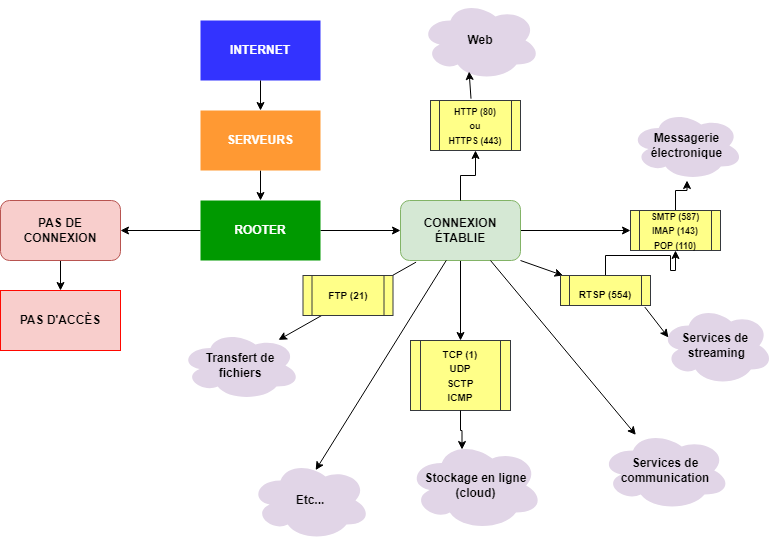

The diagram above was exported from draw.io. Its source (the exported page's mxGraphModel, read from the mxfile embedded in the PNG):
<mxGraphModel dx="1050" dy="1699" grid="1" gridSize="10" guides="1" tooltips="1" connect="1" arrows="1" fold="1" page="1" pageScale="1" pageWidth="827" pageHeight="1169" math="0" shadow="0">
  <root>
    <mxCell id="0" />
    <mxCell id="1" parent="0" />
    <mxCell id="SRS4D00rz23hsbBQ2enX-11" value="" style="edgeStyle=orthogonalEdgeStyle;rounded=0;orthogonalLoop=1;jettySize=auto;html=1;" edge="1" parent="1" source="SRS4D00rz23hsbBQ2enX-1" target="SRS4D00rz23hsbBQ2enX-5">
      <mxGeometry relative="1" as="geometry" />
    </mxCell>
    <mxCell id="SRS4D00rz23hsbBQ2enX-1" value="&lt;b&gt;&lt;font color=&quot;#ffffff&quot;&gt;SERVEURS&lt;/font&gt;&lt;/b&gt;" style="rounded=0;whiteSpace=wrap;html=1;strokeColor=none;fillColor=#FF9933;" vertex="1" parent="1">
      <mxGeometry x="340" y="100" width="120" height="60" as="geometry" />
    </mxCell>
    <mxCell id="SRS4D00rz23hsbBQ2enX-4" value="&lt;b&gt;&lt;font color=&quot;#ffffff&quot;&gt;INTERNET&lt;/font&gt;&lt;/b&gt;" style="rounded=0;whiteSpace=wrap;html=1;fillStyle=auto;fillColor=#3333FF;strokeColor=none;" vertex="1" parent="1">
      <mxGeometry x="340" y="10" width="120" height="60" as="geometry" />
    </mxCell>
    <mxCell id="SRS4D00rz23hsbBQ2enX-12" style="edgeStyle=orthogonalEdgeStyle;rounded=0;orthogonalLoop=1;jettySize=auto;html=1;entryX=1;entryY=0.5;entryDx=0;entryDy=0;" edge="1" parent="1" source="SRS4D00rz23hsbBQ2enX-5" target="SRS4D00rz23hsbBQ2enX-7">
      <mxGeometry relative="1" as="geometry" />
    </mxCell>
    <mxCell id="SRS4D00rz23hsbBQ2enX-13" value="" style="edgeStyle=orthogonalEdgeStyle;rounded=0;orthogonalLoop=1;jettySize=auto;html=1;" edge="1" parent="1" source="SRS4D00rz23hsbBQ2enX-5" target="SRS4D00rz23hsbBQ2enX-6">
      <mxGeometry relative="1" as="geometry" />
    </mxCell>
    <mxCell id="SRS4D00rz23hsbBQ2enX-5" value="&lt;b&gt;&lt;font color=&quot;#ffffff&quot;&gt;ROOTER&lt;/font&gt;&lt;/b&gt;" style="rounded=0;whiteSpace=wrap;html=1;strokeColor=none;fillColor=#009900;" vertex="1" parent="1">
      <mxGeometry x="340" y="190" width="120" height="60" as="geometry" />
    </mxCell>
    <mxCell id="SRS4D00rz23hsbBQ2enX-39" style="edgeStyle=orthogonalEdgeStyle;rounded=0;orthogonalLoop=1;jettySize=auto;html=1;" edge="1" parent="1" source="SRS4D00rz23hsbBQ2enX-6" target="SRS4D00rz23hsbBQ2enX-37">
      <mxGeometry relative="1" as="geometry" />
    </mxCell>
    <mxCell id="SRS4D00rz23hsbBQ2enX-45" style="edgeStyle=orthogonalEdgeStyle;rounded=0;orthogonalLoop=1;jettySize=auto;html=1;entryX=0.5;entryY=0;entryDx=0;entryDy=0;" edge="1" parent="1" source="SRS4D00rz23hsbBQ2enX-6" target="SRS4D00rz23hsbBQ2enX-42">
      <mxGeometry relative="1" as="geometry" />
    </mxCell>
    <mxCell id="SRS4D00rz23hsbBQ2enX-6" value="&lt;b&gt;CONNEXION ÉTABLIE&lt;/b&gt;" style="rounded=1;whiteSpace=wrap;html=1;fillColor=#d5e8d4;strokeColor=#82B366;" vertex="1" parent="1">
      <mxGeometry x="540" y="190" width="120" height="60" as="geometry" />
    </mxCell>
    <mxCell id="SRS4D00rz23hsbBQ2enX-14" value="" style="edgeStyle=orthogonalEdgeStyle;rounded=0;orthogonalLoop=1;jettySize=auto;html=1;" edge="1" parent="1" source="SRS4D00rz23hsbBQ2enX-7" target="SRS4D00rz23hsbBQ2enX-8">
      <mxGeometry relative="1" as="geometry" />
    </mxCell>
    <mxCell id="SRS4D00rz23hsbBQ2enX-7" value="&lt;b style=&quot;&quot;&gt;PAS DE CONNEXION&lt;/b&gt;" style="rounded=1;whiteSpace=wrap;html=1;fillColor=#f8cecc;strokeColor=#b85450;" vertex="1" parent="1">
      <mxGeometry x="140" y="190" width="120" height="60" as="geometry" />
    </mxCell>
    <mxCell id="SRS4D00rz23hsbBQ2enX-8" value="&lt;b&gt;PAS D'ACCÈS&lt;/b&gt;" style="rounded=0;whiteSpace=wrap;html=1;fillColor=#f8cecc;strokeColor=#ff0800;" vertex="1" parent="1">
      <mxGeometry x="140" y="280" width="120" height="60" as="geometry" />
    </mxCell>
    <mxCell id="SRS4D00rz23hsbBQ2enX-9" value="" style="endArrow=classic;html=1;rounded=0;exitX=0.5;exitY=1;exitDx=0;exitDy=0;entryX=0.5;entryY=0;entryDx=0;entryDy=0;entryPerimeter=0;" edge="1" parent="1" source="SRS4D00rz23hsbBQ2enX-4" target="SRS4D00rz23hsbBQ2enX-1">
      <mxGeometry width="50" height="50" relative="1" as="geometry">
        <mxPoint x="390" y="270" as="sourcePoint" />
        <mxPoint x="440" y="220" as="targetPoint" />
      </mxGeometry>
    </mxCell>
    <mxCell id="SRS4D00rz23hsbBQ2enX-15" value="&lt;b&gt;Transfert de&lt;br&gt;fichiers&lt;/b&gt;" style="ellipse;shape=cloud;whiteSpace=wrap;html=1;fillColor=#e1d5e7;strokeColor=none;" vertex="1" parent="1">
      <mxGeometry x="320" y="320" width="120" height="70" as="geometry" />
    </mxCell>
    <mxCell id="SRS4D00rz23hsbBQ2enX-16" value="&lt;b&gt;Messagerie&lt;br&gt;électronique&lt;/b&gt;" style="ellipse;shape=cloud;whiteSpace=wrap;html=1;fillColor=#e1d5e7;strokeColor=none;" vertex="1" parent="1">
      <mxGeometry x="770" y="100" width="113" height="70" as="geometry" />
    </mxCell>
    <mxCell id="SRS4D00rz23hsbBQ2enX-17" value="&lt;b&gt;Stockage en ligne&lt;br&gt;(cloud)&lt;/b&gt;" style="ellipse;shape=cloud;whiteSpace=wrap;html=1;fillColor=#e1d5e7;strokeColor=none;" vertex="1" parent="1">
      <mxGeometry x="547.5" y="430" width="135" height="90" as="geometry" />
    </mxCell>
    <mxCell id="SRS4D00rz23hsbBQ2enX-19" value="&lt;b&gt;Services de&lt;br&gt;communication&lt;/b&gt;" style="ellipse;shape=cloud;whiteSpace=wrap;html=1;fillColor=#e1d5e7;strokeColor=none;" vertex="1" parent="1">
      <mxGeometry x="740" y="420" width="130" height="80" as="geometry" />
    </mxCell>
    <mxCell id="SRS4D00rz23hsbBQ2enX-20" value="&lt;b&gt;Services de&amp;nbsp;&lt;br&gt;streaming&lt;/b&gt;" style="ellipse;shape=cloud;whiteSpace=wrap;html=1;fillColor=#e1d5e7;strokeColor=none;" vertex="1" parent="1">
      <mxGeometry x="800" y="295" width="113" height="80" as="geometry" />
    </mxCell>
    <mxCell id="SRS4D00rz23hsbBQ2enX-27" value="" style="endArrow=classic;html=1;rounded=0;entryX=0.817;entryY=0.134;entryDx=0;entryDy=0;entryPerimeter=0;exitX=0.13;exitY=1.027;exitDx=0;exitDy=0;exitPerimeter=0;" edge="1" parent="1" source="SRS4D00rz23hsbBQ2enX-6" target="SRS4D00rz23hsbBQ2enX-15">
      <mxGeometry width="50" height="50" relative="1" as="geometry">
        <mxPoint x="390" y="370" as="sourcePoint" />
        <mxPoint x="440" y="320" as="targetPoint" />
      </mxGeometry>
    </mxCell>
    <mxCell id="SRS4D00rz23hsbBQ2enX-28" value="" style="endArrow=classic;html=1;rounded=0;exitX=0.937;exitY=1.053;exitDx=0;exitDy=0;exitPerimeter=0;entryX=0.07;entryY=0.4;entryDx=0;entryDy=0;entryPerimeter=0;" edge="1" parent="1" source="SRS4D00rz23hsbBQ2enX-40" target="SRS4D00rz23hsbBQ2enX-20">
      <mxGeometry width="50" height="50" relative="1" as="geometry">
        <mxPoint x="390" y="370" as="sourcePoint" />
        <mxPoint x="440" y="320" as="targetPoint" />
      </mxGeometry>
    </mxCell>
    <mxCell id="SRS4D00rz23hsbBQ2enX-29" value="" style="endArrow=classic;html=1;rounded=0;exitX=0.75;exitY=1;exitDx=0;exitDy=0;" edge="1" parent="1" source="SRS4D00rz23hsbBQ2enX-6" target="SRS4D00rz23hsbBQ2enX-19">
      <mxGeometry width="50" height="50" relative="1" as="geometry">
        <mxPoint x="390" y="370" as="sourcePoint" />
        <mxPoint x="440" y="320" as="targetPoint" />
      </mxGeometry>
    </mxCell>
    <mxCell id="SRS4D00rz23hsbBQ2enX-30" value="&lt;b&gt;Etc...&lt;/b&gt;" style="ellipse;shape=cloud;whiteSpace=wrap;html=1;fillColor=#e1d5e7;strokeColor=none;" vertex="1" parent="1">
      <mxGeometry x="390" y="450" width="120" height="80" as="geometry" />
    </mxCell>
    <mxCell id="SRS4D00rz23hsbBQ2enX-31" value="" style="endArrow=classic;html=1;rounded=0;exitX=0.382;exitY=0.997;exitDx=0;exitDy=0;exitPerimeter=0;entryX=0.543;entryY=0.12;entryDx=0;entryDy=0;entryPerimeter=0;" edge="1" parent="1" source="SRS4D00rz23hsbBQ2enX-6" target="SRS4D00rz23hsbBQ2enX-30">
      <mxGeometry width="50" height="50" relative="1" as="geometry">
        <mxPoint x="390" y="270" as="sourcePoint" />
        <mxPoint x="440" y="220" as="targetPoint" />
      </mxGeometry>
    </mxCell>
    <mxCell id="SRS4D00rz23hsbBQ2enX-32" value="&lt;b&gt;Web&lt;/b&gt;" style="ellipse;shape=cloud;whiteSpace=wrap;html=1;fillColor=#e1d5e7;strokeColor=none;" vertex="1" parent="1">
      <mxGeometry x="560" y="-10" width="120" height="80" as="geometry" />
    </mxCell>
    <mxCell id="SRS4D00rz23hsbBQ2enX-35" value="" style="edgeStyle=orthogonalEdgeStyle;rounded=0;orthogonalLoop=1;jettySize=auto;html=1;" edge="1" parent="1" source="SRS4D00rz23hsbBQ2enX-6" target="SRS4D00rz23hsbBQ2enX-34">
      <mxGeometry relative="1" as="geometry">
        <mxPoint x="600" y="190" as="sourcePoint" />
        <mxPoint x="620" y="80" as="targetPoint" />
      </mxGeometry>
    </mxCell>
    <mxCell id="SRS4D00rz23hsbBQ2enX-34" value="&lt;font style=&quot;font-size: 9px;&quot;&gt;&lt;b&gt;HTTP (80)&lt;br&gt;ou&lt;br&gt;HTTPS (443)&lt;/b&gt;&lt;/font&gt;" style="shape=process;whiteSpace=wrap;html=1;backgroundOutline=1;fillColor=#ffff88;strokeColor=#36393d;" vertex="1" parent="1">
      <mxGeometry x="570" y="90" width="90" height="50" as="geometry" />
    </mxCell>
    <mxCell id="SRS4D00rz23hsbBQ2enX-36" value="" style="endArrow=classic;html=1;rounded=0;exitX=0.45;exitY=-0.036;exitDx=0;exitDy=0;exitPerimeter=0;entryX=0.405;entryY=0.888;entryDx=0;entryDy=0;entryPerimeter=0;" edge="1" parent="1" source="SRS4D00rz23hsbBQ2enX-34" target="SRS4D00rz23hsbBQ2enX-32">
      <mxGeometry width="50" height="50" relative="1" as="geometry">
        <mxPoint x="540" y="120" as="sourcePoint" />
        <mxPoint x="590" y="70" as="targetPoint" />
      </mxGeometry>
    </mxCell>
    <mxCell id="SRS4D00rz23hsbBQ2enX-44" value="" style="edgeStyle=orthogonalEdgeStyle;rounded=0;orthogonalLoop=1;jettySize=auto;html=1;" edge="1" parent="1" source="SRS4D00rz23hsbBQ2enX-37" target="SRS4D00rz23hsbBQ2enX-16">
      <mxGeometry relative="1" as="geometry" />
    </mxCell>
    <mxCell id="SRS4D00rz23hsbBQ2enX-37" value="&lt;b style=&quot;font-size: 9px;&quot;&gt;SMTP (587)&lt;br&gt;IMAP (143)&lt;br&gt;POP (110)&lt;/b&gt;" style="shape=process;whiteSpace=wrap;html=1;backgroundOutline=1;fillColor=#ffff88;strokeColor=#36393d;" vertex="1" parent="1">
      <mxGeometry x="770" y="200" width="90" height="40" as="geometry" />
    </mxCell>
    <mxCell id="SRS4D00rz23hsbBQ2enX-41" value="" style="endArrow=classic;html=1;rounded=0;" edge="1" parent="1" target="SRS4D00rz23hsbBQ2enX-40">
      <mxGeometry width="50" height="50" relative="1" as="geometry">
        <mxPoint x="660" y="250" as="sourcePoint" />
        <mxPoint x="788" y="310" as="targetPoint" />
      </mxGeometry>
    </mxCell>
    <mxCell id="SRS4D00rz23hsbBQ2enX-47" value="" style="edgeStyle=orthogonalEdgeStyle;rounded=0;orthogonalLoop=1;jettySize=auto;html=1;" edge="1" parent="1" source="SRS4D00rz23hsbBQ2enX-40" target="SRS4D00rz23hsbBQ2enX-37">
      <mxGeometry relative="1" as="geometry" />
    </mxCell>
    <mxCell id="SRS4D00rz23hsbBQ2enX-40" value="&lt;b&gt;&lt;font style=&quot;font-size: 10px;&quot;&gt;RTSP (554)&lt;/font&gt;&lt;/b&gt;&lt;span style=&quot;background-color: rgba(66, 133, 244, 0.3); color: rgb(226, 238, 255); font-family: &amp;quot;Google Sans&amp;quot;, arial, sans-serif; font-size: 20px; text-align: left;&quot;&gt;&lt;/span&gt;" style="shape=process;whiteSpace=wrap;html=1;backgroundOutline=1;fillColor=#ffff88;strokeColor=#36393d;" vertex="1" parent="1">
      <mxGeometry x="700" y="265" width="90" height="30" as="geometry" />
    </mxCell>
    <mxCell id="SRS4D00rz23hsbBQ2enX-42" value="&lt;font style=&quot;font-size: 10px;&quot;&gt;&lt;b&gt;TCP (1)&lt;br&gt;UDP&lt;br&gt;SCTP&lt;br&gt;ICMP&lt;/b&gt;&lt;/font&gt;" style="shape=process;whiteSpace=wrap;html=1;backgroundOutline=1;fillColor=#ffff88;strokeColor=#36393d;" vertex="1" parent="1">
      <mxGeometry x="550" y="330" width="100" height="70" as="geometry" />
    </mxCell>
    <mxCell id="SRS4D00rz23hsbBQ2enX-43" value="&lt;b&gt;&lt;font style=&quot;font-size: 10px;&quot;&gt;FTP (21)&lt;/font&gt;&lt;/b&gt;" style="shape=process;whiteSpace=wrap;html=1;backgroundOutline=1;fillColor=#ffff88;strokeColor=#36393d;" vertex="1" parent="1">
      <mxGeometry x="442.5" y="265" width="90" height="40" as="geometry" />
    </mxCell>
    <mxCell id="SRS4D00rz23hsbBQ2enX-46" style="edgeStyle=orthogonalEdgeStyle;rounded=0;orthogonalLoop=1;jettySize=auto;html=1;entryX=0.4;entryY=0.1;entryDx=0;entryDy=0;entryPerimeter=0;" edge="1" parent="1" source="SRS4D00rz23hsbBQ2enX-42" target="SRS4D00rz23hsbBQ2enX-17">
      <mxGeometry relative="1" as="geometry" />
    </mxCell>
  </root>
</mxGraphModel>